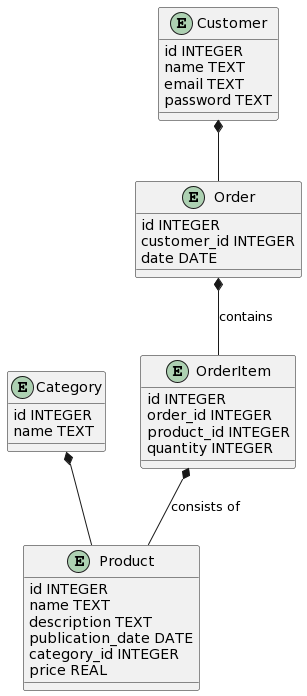

The diagram above was rendered by PlantUML. Its source (embedded in the PNG):
@startuml
entity Category {
  id INTEGER
  name TEXT
}

entity Customer {
  id INTEGER
  name TEXT
  email TEXT
  password TEXT
}

entity Product {
  id INTEGER
  name TEXT
  description TEXT
  publication_date DATE
  category_id INTEGER
  price REAL
}

entity Order {
  id INTEGER
  customer_id INTEGER
  date DATE
}

entity OrderItem {
  id INTEGER
  order_id INTEGER
  product_id INTEGER
  quantity INTEGER
}

Category *-- Product
Customer *-- Order
Order *-- OrderItem: contains
OrderItem *-- Product: consists of
@enduml